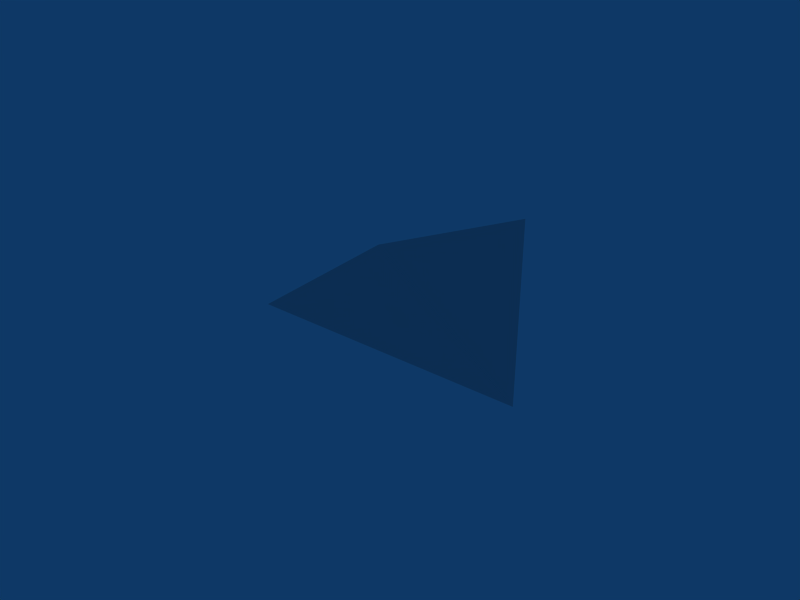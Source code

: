 # Source: missile1.blend  (saved by Blender 2.49.2; exported with 4.5.12 LTS)
import bpy
from mathutils import Matrix  # noqa: F401  (used for matrix-valued properties, if any)

bpy.ops.wm.read_factory_settings(use_empty=True)
scene = bpy.context.scene
scene.name = 'Scene'

# ---- collections
col_collection_1 = bpy.data.collections.new('Collection 1'); scene.collection.children.link(col_collection_1)

# ---- world
world_world = bpy.data.worlds.new('World'); scene.world = world_world
world_world.color = (0.05656, 0.2208, 0.4)
world_world.use_sun_shadow = False
world_world.sun_shadow_jitter_overblur = 0.0
world_world.cycles.sampling_method = 'MANUAL'
world_world.cycles.sample_map_resolution = 256

# ---- meshes
me_cone_002 = bpy.data.meshes.new('Cone.002')
me_cone_002.from_pydata([(0.2619, 0.2619, -0.1404), (0.1431, -0.2619, -0.05058), (-0.2619, 0.1431, -0.05058), (0.001312, 0.001312, 0.1404), (0.0477, 0.0477, -0.08052)], [], [(1, 0, 3), (3, 2, 1), (3, 0, 2), (4, 0, 1), (4, 1, 2), (2, 0, 4)])
_uv = me_cone_002.uv_layers.new(name='UVTex')
_uv.uv.foreach_set('vector', [0.0, 0.0, 1.0, 0.0, 1.0, 1.0, 0.0, 0.0, 1.0, 0.0, 1.0, 1.0, 0.0, 0.0, 1.0, 0.0, 1.0, 1.0, 0.0, 0.0, 1.0, 0.0, 1.0, 1.0, 0.0, 0.0, 1.0, 0.0, 1.0, 1.0, 0.0, 0.0, 1.0, 0.0, 1.0, 1.0])
me_cone_002.use_remesh_preserve_volume = False
me_cone_002.use_remesh_preserve_attributes = False
me_cone_002.use_mirror_vertex_groups = False
me_cone_002.update()

# ---- objects
ob_shape = bpy.data.objects.new('Shape', None)
ob_b = bpy.data.objects.new('b', me_cone_002)

# ---- transforms, parenting, visibility, modifiers, constraints
ob_shape.location = (0.0, 0.0, 0.0)
ob_shape.scale = (0.419, 0.419, 0.419)
ob_shape.lock_rotations_4d = False
ob_shape.empty_display_type = 'ARROWS'
ob_shape.empty_image_offset = (0.0, 0.0)
ob_shape.lineart.crease_threshold = 0.0
ob_b.parent = ob_shape
ob_b.location = (-1.982e-08, -0.1955, -0.06429)
ob_b.rotation_euler = (0.317, -0.3021, 0.7368)
ob_b.scale = (2.247, 2.247, 2.247)
ob_b.lock_rotations_4d = False
ob_b.empty_display_type = 'ARROWS'
ob_b.lineart.crease_threshold = 0.0

# ---- collection membership
col_collection_1.objects.link(ob_shape)
col_collection_1.objects.link(ob_b)

# ---- scene / render settings (as saved in the file)
scene.frame_start = 1; scene.frame_end = 250; scene.frame_set(30)
scene.render.engine = 'BLENDER_EEVEE_NEXT'
scene.render.image_settings.file_format = 'JPEG'
scene.render.image_settings.color_mode = 'RGB'
scene.render.image_settings.compression = 90
scene.render.resolution_x = 800
scene.render.resolution_y = 600
scene.render.pixel_aspect_x = 100.0
scene.render.pixel_aspect_y = 100.0
scene.render.fps = 25
scene.render.dither_intensity = 0.0
scene.render.use_compositing = False
scene.render.use_sequencer = False
scene.render.bake_margin = 2
scene.render.bake_bias = 0.0
scene.render.use_stamp_time = False
scene.render.use_stamp_date = False
scene.render.use_stamp_frame = False
scene.render.use_stamp_camera = False
scene.render.use_stamp_scene = False
scene.render.use_stamp_filename = False
scene.render.use_stamp_render_time = False
scene.render.stamp_font_size = 0
scene.cycles.use_denoising = False
scene.cycles.samples = 10
scene.cycles.sampling_pattern = 'TABULATED_SOBOL'
scene.cycles.light_sampling_threshold = 0.0
scene.cycles.use_adaptive_sampling = False
scene.cycles.use_light_tree = False
scene.cycles.blur_glossy = 0.0
scene.cycles.volume_bounces = 1
scene.cycles.pixel_filter_type = 'GAUSSIAN'
scene.cycles.sample_clamp_indirect = 0.0
scene.view_settings.view_transform = 'Raw'
bpy.context.view_layer.update()

# ---- added for rendering (the .blend has no active camera): camera
cam_auto = bpy.data.cameras.new('AutoCamera')
cam_auto.lens = 50.0
cam_auto.sensor_width = 36.0
cam_auto.clip_end = 1000.0
ob_auto_camera = bpy.data.objects.new('AutoCamera', cam_auto)
scene.collection.objects.link(ob_auto_camera)
ob_auto_camera.location = (1.06462, -1.35945, 0.824761)
ob_auto_camera.rotation_euler = (1.09748, -7.21219e-08, 0.694738)
scene.camera = ob_auto_camera
bpy.context.view_layer.update()
